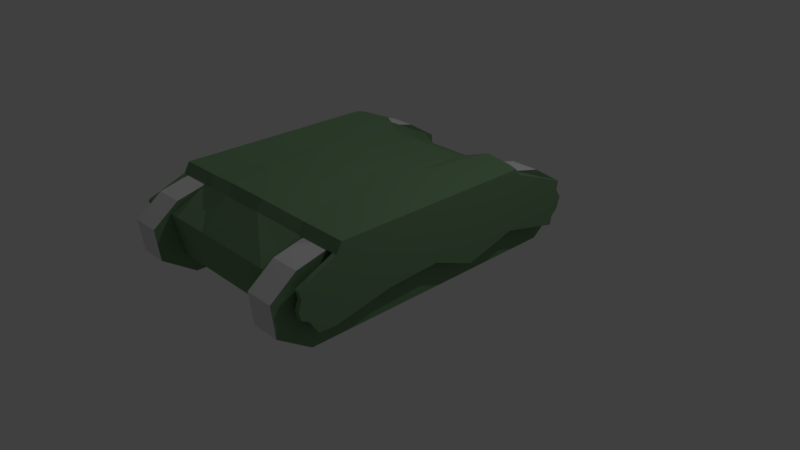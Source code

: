 # Source: MG813.blend  (saved by Blender 2.79.0; exported with 4.5.12 LTS)
import bpy
from mathutils import Matrix  # noqa: F401  (used for matrix-valued properties, if any)

bpy.ops.wm.read_factory_settings(use_empty=True)
scene = bpy.context.scene
scene.name = 'Scene'

# ---- collections
col_collection_1 = bpy.data.collections.new('Collection 1'); scene.collection.children.link(col_collection_1)

# ---- materials (node trees are filled in below, after node groups)
mat_material_001 = bpy.data.materials.new('Material.001')
mat_material_001.alpha_threshold = 0.0
mat_material_001.use_transparent_shadow = False
mat_material_001.diffuse_color = (0.1957, 0.3383, 0.1821, 1.0)
mat_material_001.specular_color = (0.2564, 0.2564, 0.2564)
mat_material_001.roughness = 0.5
mat_material_001.specular_intensity = 0.0
mat_material_002 = bpy.data.materials.new('Material.002')
mat_material_002.alpha_threshold = 0.0
mat_material_002.use_transparent_shadow = False
mat_material_002.roughness = 0.5
mat_material_003 = bpy.data.materials.new('Material.003')
mat_material_003.alpha_threshold = 0.0
mat_material_003.use_transparent_shadow = False
mat_material_003.roughness = 0.5

# ---- material node trees

# ---- world
world_world = bpy.data.worlds.new('World'); scene.world = world_world
world_world.color = (0.05088, 0.05088, 0.05088)
world_world.use_sun_shadow = False
world_world.sun_shadow_jitter_overblur = 0.0
world_world.cycles.sampling_method = 'MANUAL'

# ---- cameras
cam_camera = bpy.data.cameras.new('Camera')
cam_camera.clip_end = 100.0
cam_camera.lens = 35.0
cam_camera.sensor_width = 32.0
cam_camera.sensor_height = 18.0
cam_camera.ortho_scale = 7.314
cam_camera.dof.focus_distance = 0.0
cam_camera.dof.aperture_fstop = 128.0

# ---- lights
light_lamp_001 = bpy.data.lights.new('Lamp.001', 'POINT')
light_lamp_001.transmission_factor = 0.0
light_lamp_001.cutoff_distance = 30.0
light_lamp_001.energy = 100.0
light_lamp_001.shadow_buffer_clip_start = 1.001
light_lamp_001.shadow_soft_size = 0.1
light_lamp_001.shadow_maximum_resolution = 0.006
light_lamp_001.use_absolute_resolution = True
light_lamp = bpy.data.lights.new('Lamp', 'POINT')
light_lamp.transmission_factor = 0.0
light_lamp.cutoff_distance = 30.0
light_lamp.energy = 100.0
light_lamp.shadow_buffer_clip_start = 1.001
light_lamp.shadow_soft_size = 0.1
light_lamp.shadow_maximum_resolution = 0.006
light_lamp.use_absolute_resolution = True

# ---- meshes
me_cube_001 = bpy.data.meshes.new('Cube.001')
me_cube_001.from_pydata([(1.0, -1.648, 1.098), (1.0, 2.097, 1.098), (1.0, -1.703, 0.1221), (1.0, 1.95, 0.1221), (1.402, -1.648, 1.098), (1.402, 2.097, 1.098), (1.402, -1.703, 0.1221), (1.402, 1.95, 0.1221), (1.0, -2.072, 0.8373), (1.0, -2.094, 0.4193), (1.402, -2.072, 0.8373), (1.402, -2.094, 0.4193), (1.0, 2.388, 0.4193), (1.0, 2.436, 0.8373), (1.402, 2.388, 0.4193), (1.402, 2.436, 0.8373), (1.0, -1.232, 1.2), (1.0, 1.681, 1.2), (1.402, -1.232, 1.2), (1.402, 1.681, 1.2), (0.9812, 2.063, 0.394), (0.9812, 1.716, 1.198), (0.9812, -1.802, 0.3367), (0.9812, -1.255, 1.236), (0.884, 2.063, 0.394), (0.884, 1.716, 1.198), (0.5719, -1.59, 0.3367), (0.5719, -1.043, 1.236), (0.9812, 1.64, 1.326), (0.9812, -1.184, 1.326), (0.884, 1.64, 1.326), (0.7312, -0.1285, 1.326), (1.421, 1.716, 1.198), (1.421, -1.17, 1.236), (1.421, 1.64, 1.326), (1.421, -1.098, 1.326), (1.485, 1.716, 1.198), (1.485, -1.115, 1.236), (1.485, 1.64, 1.326), (1.485, -1.043, 1.326), (0.9812, 2.201, 0.9747), (0.9812, -1.9, 0.922), (0.5719, -1.687, 0.922), (0.884, 2.201, 0.9747), (-1.5, 2.173, 0.8586), (-1.5, -1.912, 0.5351), (-1.5, -1.958, 0.6848), (-1.5, -1.88, 0.805), (-1.392, -1.648, 1.098), (-1.392, 2.097, 1.098), (-1.392, -1.703, 0.1221), (-1.392, 1.95, 0.1221), (-0.991, -1.648, 1.098), (-0.991, 2.097, 1.098), (-0.991, -1.703, 0.1221), (-0.991, 1.95, 0.1221), (-1.392, -2.072, 0.8373), (-1.392, -2.094, 0.4193), (-0.991, -2.072, 0.8373), (-0.991, -2.094, 0.4193), (-1.392, 2.388, 0.4193), (-1.392, 2.436, 0.8373), (-0.991, 2.388, 0.4193), (-0.991, 2.436, 0.8373), (-1.392, -1.232, 1.2), (-1.392, 1.681, 1.2), (-0.991, -1.232, 1.2), (-0.991, 1.681, 1.2), (-1.501, 1.716, 1.198), (-1.501, -1.17, 1.236), (-1.566, 2.09, 0.5765), (-1.566, 1.716, 1.198), (-1.566, 1.976, 0.394), (-1.566, -1.115, 1.236), (-1.411, 1.64, 1.326), (-1.411, -1.098, 1.326), (-1.566, 1.64, 1.326), (-1.566, -1.043, 1.326), (-0.9716, 1.716, 1.198), (-0.9716, -1.255, 1.236), (-0.9716, 1.64, 1.326), (-0.9716, -1.184, 1.326), (-0.908, 1.716, 1.198), (-0.5964, -1.043, 1.236), (-0.908, 1.64, 1.326), (-0.7557, -0.1285, 1.326), (-0.9716, 2.063, 0.394), (-0.9716, -1.802, 0.3367), (-0.908, 2.063, 0.394), (-0.5964, -1.59, 0.3367), (-1.566, 1.741, 0.3836), (-1.566, 0.9966, 0.5296), (-0.9716, -1.9, 0.922), (-0.5964, -1.687, 0.922), (-0.908, 2.201, 0.9747), (-0.9716, 2.201, 0.9747), (-1.566, 0.2774, 0.5663), (-1.566, -0.2978, 0.3404), (-1.566, -1.802, 0.3367), (-1.566, -1.002, 0.5281), (-1.566, -1.9, 0.922), (-1.566, -1.88, 0.805), (-1.566, -1.958, 0.6848), (-1.566, -1.822, 0.4538), (-1.566, -1.912, 0.5351), (-1.566, 2.201, 0.9747), (-1.566, 2.173, 0.8586), (-1.5, 2.187, 0.6263), (-1.5, 2.215, 0.7424), (0.2799, 2.201, 0.9747), (-0.3174, 2.201, 0.9747), (0.2799, 1.834, 1.306), (-0.3174, 1.834, 1.306), (0.2799, 1.758, 1.433), (-0.3174, 1.758, 1.433), (0.23, -0.1285, 1.326), (-0.2657, -0.1285, 1.326), (1.542, 1.976, 0.394), (1.542, -1.802, 0.3367), (1.542, -1.9, 0.922), (1.542, 2.201, 0.9747), (1.542, 1.741, 0.3836), (1.542, 0.9966, 0.5296), (1.542, 0.2774, 0.5663), (1.542, -0.2978, 0.3404), (1.542, -1.002, 0.5281), (1.542, -1.88, 0.805), (1.542, -1.958, 0.6848), (1.542, -1.912, 0.5351), (1.542, -1.822, 0.4538), (1.542, 2.173, 0.8586), (1.542, 2.215, 0.7424), (1.542, 2.187, 0.6263), (1.542, 2.09, 0.5765), (1.43, -1.822, 0.4538), (1.43, -1.802, 0.3367), (1.43, 2.09, 0.5765), (1.43, 1.976, 0.394), (1.43, 1.741, 0.3836), (1.43, 0.9966, 0.5296), (1.43, 0.2774, 0.5663), (1.43, -0.2978, 0.3404), (1.43, -1.002, 0.5281), (1.43, -1.9, 0.922), (1.43, 2.201, 0.9747), (1.43, -1.88, 0.805), (1.43, -1.958, 0.6848), (1.43, -1.912, 0.5351), (1.43, 2.173, 0.8586), (1.43, 2.215, 0.7424), (1.43, 2.187, 0.6263), (-1.5, 2.201, 0.9747), (-1.5, -1.9, 0.922), (-1.5, -1.002, 0.5281), (-1.5, -0.2978, 0.3404), (-1.5, 0.2774, 0.5663), (-1.566, 2.187, 0.6263), (-1.566, 2.215, 0.7424), (-1.5, 0.9966, 0.5296), (-1.5, 1.741, 0.3836), (-1.5, 1.976, 0.394), (-1.5, 2.09, 0.5765), (-1.5, -1.802, 0.3367), (-1.5, -1.822, 0.4538)], [], [(2, 3, 7, 6), (2, 6, 11, 9), (8, 9, 11, 10), (7, 3, 12, 14), (1, 13, 12, 3, 2, 9, 8, 0, 16, 17), (5, 19, 18, 4, 10, 11, 6, 7, 14, 15), (14, 12, 13, 15), (8, 10, 4, 0), (13, 1, 5, 15), (16, 0, 4, 18), (1, 17, 19, 5), (16, 18, 19, 17), (41, 23, 27, 42), (43, 25, 21, 40), (21, 25, 30, 28), (27, 23, 29, 31), (35, 33, 37, 39), (29, 23, 33, 35), (21, 28, 34, 32), (32, 34, 38, 36), (24, 43, 40, 20), (22, 41, 42, 26), (118, 125, 124, 123, 122, 121, 117, 133, 132, 131, 130, 120, 119, 126, 127, 128, 129), (33, 143, 144, 32), (50, 51, 55, 54), (50, 54, 59, 57), (56, 57, 59, 58), (55, 51, 60, 62), (49, 61, 60, 51, 50, 57, 56, 48, 64, 65), (53, 67, 66, 52, 58, 59, 54, 55, 62, 63), (62, 60, 61, 63), (56, 58, 52, 48), (61, 49, 53, 63), (64, 48, 52, 66), (49, 65, 67, 53), (64, 66, 67, 65), (68, 71, 76, 74), (73, 69, 75, 77), (81, 79, 83, 85), (75, 69, 79, 81), (68, 74, 80, 78), (78, 80, 84, 82), (93, 92, 87, 89), (95, 94, 88, 86), (78, 82, 94, 95), (83, 79, 92, 93), (120, 36, 32, 144), (20, 40, 41, 22), (34, 35, 39, 38), (37, 36, 38, 39), (23, 21, 32, 33), (28, 29, 35, 34), (31, 29, 28, 30), (22, 26, 24, 20), (40, 21, 23, 41), (79, 78, 95, 92), (92, 95, 86, 87), (87, 86, 88, 89), (80, 81, 85, 84), (69, 68, 78, 79), (74, 75, 81, 80), (75, 74, 76, 77), (71, 73, 77, 76), (161, 160, 72, 70), (112, 110, 94, 82), (114, 112, 82, 84), (116, 114, 84, 85), (42, 93, 89, 26), (26, 89, 88, 24), (31, 30, 113, 115), (115, 113, 114, 116), (27, 31, 115, 116, 85, 83), (27, 83, 93, 42), (30, 25, 111, 113), (113, 111, 112, 114), (25, 43, 109, 111), (111, 109, 110, 112), (43, 24, 88, 94, 110, 109), (126, 119, 143, 145), (120, 36, 37, 119), (148, 149, 150, 136, 137, 138, 139, 140, 141, 142, 135, 134, 147, 146, 145, 143, 144), (117, 121, 138, 137), (127, 126, 145, 146), (121, 122, 139, 138), (128, 127, 146, 147), (122, 123, 140, 139), (129, 128, 147, 134), (123, 124, 141, 140), (120, 130, 148, 144), (124, 125, 142, 141), (130, 131, 149, 148), (125, 118, 135, 142), (118, 129, 134, 135), (131, 132, 150, 149), (133, 117, 137, 136), (132, 133, 136, 150), (143, 33, 37, 119), (154, 153, 99, 97), (47, 152, 100, 101), (163, 45, 104, 103), (44, 108, 157, 106), (151, 44, 106, 105), (162, 163, 103, 98), (46, 47, 101, 102), (155, 154, 97, 96), (106, 157, 156, 70, 72, 90, 91, 96, 97, 99, 98, 103, 104, 102, 101, 100, 105), (45, 46, 102, 104), (159, 158, 91, 90), (108, 107, 156, 157), (153, 162, 98, 99), (68, 69, 152, 151), (107, 161, 70, 156), (160, 159, 90, 72), (158, 155, 96, 91), (100, 73, 71, 105), (105, 71, 68, 151), (152, 69, 73, 100), (108, 44, 151, 152, 47, 46, 45, 163, 162, 153, 154, 155, 158, 159, 160, 161, 107)])
me_cube_001.polygons.foreach_set('material_index', [2, 2, 2, 2, 0, 0, 2, 2, 2, 2, 2, 2, 0, 0, 0, 0, 0, 0, 0, 0, 0, 0, 0, 0, 1, 1, 1, 1, 0, 0, 1, 1, 1, 1, 1, 1, 0, 0, 0, 0, 0, 0, 0, 0, 0, 0, 0, 0, 0, 0, 0, 0, 0, 0, 0, 0, 0, 0, 0, 0, 0, 0, 0, 0, 0, 0, 0, 0, 0, 0, 0, 0, 0, 0, 0, 0, 0, 0, 0, 0, 0, 0, 0, 0, 0, 0, 0, 0, 0, 0, 0, 0, 0, 0, 0, 0, 0, 0, 0, 0, 0, 0, 0, 0, 0, 0, 0, 0, 0, 0, 0, 0, 0, 0, 0, 0, 0, 0])
_uv = me_cube_001.uv_layers.new(name='UVMap')
_uv.uv.foreach_set('vector', [0.9843, 0.2604, 0.9843, 0.7229, 0.9182, 0.7229, 0.9182, 0.2604, 0.9843, 0.2604, 0.9182, 0.2604, 0.9182, 0.1916, 0.9843, 0.1916, 0.9843, 0.1242, 0.9843, 0.1916, 0.9182, 0.1916, 0.9182, 0.1242, 0.9182, 0.7229, 0.9843, 0.7229, 0.9843, 0.7962, 0.9182, 0.7962, 0.5076, 0.03107, 0.4794, 0.05854, 0.4833, 0.1027, 0.5197, 0.134, 0.8227, 0.134, 0.8551, 0.1027, 0.8532, 0.05854, 0.8181, 0.03107, 0.7836, 0.02031, 0.5421, 0.02031, 0.3873, 0.03127, 0.3526, 0.02044, 0.1095, 0.02044, 0.07479, 0.03127, 0.03942, 0.05891, 0.03753, 0.1033, 0.07015, 0.1349, 0.3751, 0.1349, 0.4117, 0.1033, 0.4156, 0.05891, 0.9182, 0.7962, 0.9843, 0.7962, 0.9843, 0.8638, 0.9182, 0.8638, 0.9843, 0.1242, 0.9182, 0.1242, 0.9182, 0.05608, 0.9843, 0.05608, 0.9843, 0.8638, 0.9843, 0.9238, 0.9182, 0.9238, 0.9182, 0.8638, 0.9843, 0.0009156, 0.9843, 0.05608, 0.9182, 0.05608, 0.9182, 0.0009157, 0.9843, 0.9238, 0.9843, 0.979, 0.9182, 0.979, 0.9182, 0.9238, 0.9853, 0.7222, 0.9187, 0.7222, 0.9187, 0.3378, 0.9853, 0.3378, 0.3319, 0.924, 0.3433, 0.8742, 0.3982, 0.8597, 0.3933, 0.917, 0.3623, 0.605, 0.3614, 0.6436, 0.3486, 0.6437, 0.3493, 0.605, 0.3486, 0.6437, 0.3614, 0.6436, 0.3625, 0.6544, 0.3493, 0.6546, 0.3982, 0.8597, 0.3433, 0.8742, 0.3411, 0.8663, 0.3787, 0.7885, 0.05515, 0.4438, 0.06725, 0.4466, 0.06168, 0.4539, 0.04957, 0.451, 0.07192, 0.3981, 0.08403, 0.401, 0.06725, 0.4466, 0.05515, 0.4438, 0.7793, 0.3989, 0.7954, 0.3989, 0.7954, 0.4466, 0.7793, 0.4466, 0.7793, 0.4466, 0.7954, 0.4466, 0.7954, 0.4535, 0.7793, 0.4535, 0.3623, 0.5611, 0.3623, 0.605, 0.3493, 0.605, 0.3494, 0.5611, 0.3459, 0.9627, 0.3319, 0.924, 0.3933, 0.917, 0.4006, 0.9604, 0.5414, 0.2208, 0.6094, 0.2169, 0.6643, 0.1916, 0.7144, 0.2019, 0.774, 0.1983, 0.8367, 0.2034, 0.8737, 0.2027, 0.8847, 0.218, 0.896, 0.2229, 0.899, 0.233, 0.896, 0.2434, 0.899, 0.2535, 0.5388, 0.2703, 0.5399, 0.26, 0.5328, 0.2505, 0.5356, 0.2378, 0.5426, 0.2306, 0.07031, 0.6507, 0.0298, 0.6681, 0.2571, 0.6657, 0.2303, 0.6532, 0.9194, 0.7409, 0.9194, 0.291, 0.9828, 0.291, 0.9828, 0.7409, 0.9194, 0.7409, 0.9828, 0.7409, 0.9828, 0.8079, 0.9194, 0.8079, 0.9194, 0.8735, 0.9194, 0.8079, 0.9828, 0.8079, 0.9828, 0.8735, 0.9828, 0.291, 0.9194, 0.291, 0.9194, 0.2197, 0.9828, 0.2197, 0.3859, 0.03048, 0.4141, 0.05795, 0.4101, 0.1021, 0.3738, 0.1334, 0.07076, 0.1334, 0.03834, 0.1021, 0.04022, 0.05795, 0.07537, 0.03048, 0.1099, 0.01972, 0.3514, 0.01972, 0.5099, 0.0312, 0.5444, 0.02044, 0.786, 0.02044, 0.8205, 0.0312, 0.8556, 0.05867, 0.8575, 0.1028, 0.8251, 0.1341, 0.5221, 0.1341, 0.4857, 0.1028, 0.4818, 0.05867, 0.9828, 0.2197, 0.9194, 0.2197, 0.9194, 0.154, 0.9828, 0.154, 0.9194, 0.8735, 0.9828, 0.8735, 0.9828, 0.9397, 0.9194, 0.9397, 0.9194, 0.154, 0.9194, 0.09556, 0.9828, 0.09556, 0.9828, 0.154, 0.9194, 0.9934, 0.9194, 0.9397, 0.9828, 0.9397, 0.9828, 0.9934, 0.9194, 0.09556, 0.9194, 0.0419, 0.9828, 0.0419, 0.9828, 0.09556, 0.919, 0.3761, 0.9831, 0.3761, 0.9831, 0.7406, 0.919, 0.7406, 0.776, 0.4492, 0.776, 0.4557, 0.7921, 0.4557, 0.792, 0.4402, 0.06203, 0.4568, 0.06754, 0.4499, 0.057, 0.4391, 0.04996, 0.4542, 0.6175, 0.8666, 0.6149, 0.8744, 0.565, 0.8597, 0.5842, 0.7885, 0.057, 0.4391, 0.06754, 0.4499, 0.08338, 0.398, 0.0712, 0.396, 0.776, 0.4492, 0.792, 0.4402, 0.792, 0.396, 0.7759, 0.396, 0.6092, 0.6434, 0.6085, 0.6542, 0.5998, 0.6541, 0.6009, 0.6433, 0.5667, 0.9166, 0.6254, 0.9253, 0.6075, 0.966, 0.554, 0.9626, 0.6084, 0.6048, 0.5999, 0.6049, 0.5998, 0.5611, 0.6083, 0.5611, 0.6092, 0.6434, 0.6009, 0.6433, 0.5999, 0.6049, 0.6084, 0.6048, 0.565, 0.8597, 0.6149, 0.8744, 0.6254, 0.9253, 0.5667, 0.9166, 0.7213, 0.4597, 0.7793, 0.4535, 0.7793, 0.4466, 0.7213, 0.4476, 0.2511, 0.5848, 0.2579, 0.6172, 0.03072, 0.6079, 0.03703, 0.5756, 0.8117, 0.5849, 0.8117, 0.9567, 0.8031, 0.9492, 0.8031, 0.5849, 0.6094, 0.2943, 0.8577, 0.2763, 0.8516, 0.2878, 0.6161, 0.3018, 0.06595, 0.6263, 0.2307, 0.6288, 0.2303, 0.6532, 0.07031, 0.6507, 0.8714, 0.5849, 0.8714, 0.9683, 0.8117, 0.9567, 0.8117, 0.5849, 0.3787, 0.7885, 0.3411, 0.8663, 0.3493, 0.6546, 0.3625, 0.6544, 0.007695, 0.9795, 0.02341, 0.9492, 0.2935, 0.9723, 0.2935, 0.9795, 0.2579, 0.6172, 0.2307, 0.6288, 0.06595, 0.6263, 0.03072, 0.6079, 0.06862, 0.6243, 0.2335, 0.6244, 0.2605, 0.6124, 0.03309, 0.6064, 0.03309, 0.6064, 0.2605, 0.6124, 0.2533, 0.58, 0.03893, 0.574, 0.007684, 0.8351, 0.2934, 0.8351, 0.2934, 0.8398, 0.02341, 0.8629, 0.6085, 0.6542, 0.6175, 0.8666, 0.5842, 0.7885, 0.5998, 0.6541, 0.07333, 0.6537, 0.2335, 0.6538, 0.2335, 0.6244, 0.06862, 0.6243, 0.782, 0.5849, 0.782, 0.9567, 0.7223, 0.9683, 0.7223, 0.5849, 0.782, 0.9567, 0.782, 0.5849, 0.803, 0.5849, 0.803, 0.9492, 0.4368, 0.2875, 0.1665, 0.3116, 0.174, 0.3195, 0.4304, 0.3001, 0.6675, 0.4492, 0.6442, 0.4493, 0.6442, 0.4559, 0.6675, 0.4559, 0.5211, 0.6404, 0.5214, 0.6047, 0.5999, 0.6049, 0.6009, 0.6433, 0.5199, 0.6507, 0.5211, 0.6404, 0.6009, 0.6433, 0.5998, 0.6541, 0.5171, 0.7892, 0.5199, 0.6507, 0.5998, 0.6541, 0.5842, 0.7885, 0.3933, 0.917, 0.5667, 0.9166, 0.554, 0.9626, 0.4006, 0.9604, 0.02341, 0.9492, 0.02341, 0.8629, 0.2934, 0.8398, 0.2935, 0.9723, 0.3787, 0.7885, 0.3625, 0.6544, 0.4448, 0.6511, 0.4473, 0.7892, 0.4473, 0.7892, 0.4448, 0.6511, 0.5199, 0.6507, 0.5171, 0.7892, 0.3982, 0.8597, 0.3787, 0.7885, 0.4473, 0.7892, 0.5171, 0.7892, 0.5842, 0.7885, 0.565, 0.8597, 0.3982, 0.8597, 0.565, 0.8597, 0.5667, 0.9166, 0.3933, 0.917, 0.3625, 0.6544, 0.3614, 0.6436, 0.4436, 0.6404, 0.4448, 0.6511, 0.4448, 0.6511, 0.4436, 0.6404, 0.5211, 0.6404, 0.5199, 0.6507, 0.3614, 0.6436, 0.3623, 0.605, 0.4427, 0.6047, 0.4436, 0.6404, 0.4436, 0.6404, 0.4427, 0.6047, 0.5214, 0.6047, 0.5211, 0.6404, 0.3623, 0.605, 0.3623, 0.5611, 0.5998, 0.5611, 0.5999, 0.6049, 0.5214, 0.6047, 0.4427, 0.6047, 0.1665, 0.4598, 0.1536, 0.4598, 0.1536, 0.4476, 0.1665, 0.4476, 0.899, 0.2535, 0.8577, 0.2763, 0.6094, 0.2943, 0.5388, 0.2703, 0.2556, 0.6721, 0.2579, 0.6785, 0.2563, 0.685, 0.2509, 0.6886, 0.2445, 0.6987, 0.2313, 0.7007, 0.1896, 0.7066, 0.1497, 0.7065, 0.1166, 0.7154, 0.079, 0.7006, 0.03339, 0.7006, 0.03384, 0.6941, 0.02891, 0.6895, 0.0265, 0.6812, 0.03087, 0.6746, 0.0298, 0.6681, 0.2571, 0.6657, 0.6468, 0.4597, 0.6213, 0.4597, 0.6213, 0.4476, 0.6468, 0.4476, 0.182, 0.4598, 0.1665, 0.4598, 0.1665, 0.4476, 0.182, 0.4476, 0.6213, 0.4597, 0.5389, 0.4598, 0.5389, 0.4476, 0.6213, 0.4476, 0.199, 0.4598, 0.182, 0.4598, 0.182, 0.4476, 0.199, 0.4476, 0.5389, 0.4598, 0.4607, 0.4598, 0.4607, 0.4476, 0.5389, 0.4476, 0.2121, 0.4598, 0.199, 0.4598, 0.199, 0.4476, 0.2121, 0.4476, 0.4607, 0.4598, 0.3936, 0.4598, 0.3936, 0.4476, 0.4607, 0.4476, 0.7213, 0.4597, 0.7084, 0.4597, 0.7084, 0.4476, 0.7213, 0.4476, 0.3936, 0.4598, 0.3144, 0.4598, 0.3144, 0.4476, 0.3936, 0.4476, 0.7084, 0.4597, 0.695, 0.4597, 0.695, 0.4476, 0.7084, 0.4476, 0.3144, 0.4598, 0.225, 0.4598, 0.225, 0.4476, 0.3144, 0.4476, 0.225, 0.4598, 0.2121, 0.4598, 0.2121, 0.4476, 0.225, 0.4476, 0.695, 0.4597, 0.682, 0.4597, 0.682, 0.4476, 0.695, 0.4476, 0.6702, 0.4597, 0.6468, 0.4597, 0.6468, 0.4476, 0.6702, 0.4476, 0.682, 0.4597, 0.6702, 0.4597, 0.6702, 0.4476, 0.682, 0.4476, 0.1536, 0.4476, 0.06725, 0.4466, 0.06168, 0.4539, 0.1536, 0.4598, 0.3922, 0.4495, 0.3135, 0.4496, 0.3135, 0.4562, 0.3922, 0.4561, 0.1662, 0.4497, 0.1534, 0.4497, 0.1534, 0.4563, 0.1663, 0.4563, 0.2117, 0.4497, 0.1986, 0.4497, 0.1986, 0.4563, 0.2117, 0.4563, 0.7054, 0.4492, 0.6921, 0.4492, 0.6921, 0.4558, 0.7054, 0.4558, 0.7183, 0.4492, 0.7054, 0.4492, 0.7054, 0.4558, 0.7183, 0.4558, 0.2245, 0.4496, 0.2117, 0.4497, 0.2117, 0.4563, 0.2245, 0.4563, 0.1817, 0.4497, 0.1662, 0.4497, 0.1663, 0.4563, 0.1817, 0.4563, 0.459, 0.4494, 0.3922, 0.4495, 0.3922, 0.4561, 0.459, 0.456, 0.478, 0.2523, 0.4812, 0.2411, 0.4777, 0.2304, 0.4679, 0.225, 0.4556, 0.2088, 0.4326, 0.2069, 0.36, 0.2023, 0.2911, 0.2075, 0.233, 0.1967, 0.1699, 0.2264, 0.09126, 0.2322, 0.09287, 0.2432, 0.08493, 0.2516, 0.08182, 0.266, 0.09019, 0.2766, 0.08917, 0.2878, 0.4815, 0.263, 0.1986, 0.4497, 0.1817, 0.4497, 0.1817, 0.4563, 0.1986, 0.4563, 0.6188, 0.4493, 0.5368, 0.4494, 0.5368, 0.456, 0.6188, 0.4559, 0.6921, 0.4492, 0.6792, 0.4492, 0.6792, 0.4558, 0.6921, 0.4558, 0.3135, 0.4496, 0.2245, 0.4496, 0.2245, 0.4563, 0.3135, 0.4562, 0.2335, 0.6538, 0.07333, 0.6537, 0.03305, 0.6716, 0.2605, 0.6659, 0.6792, 0.4492, 0.6675, 0.4492, 0.6675, 0.4559, 0.6792, 0.4558, 0.6442, 0.4493, 0.6188, 0.4493, 0.6188, 0.4559, 0.6442, 0.4559, 0.5368, 0.4494, 0.459, 0.4494, 0.459, 0.456, 0.5368, 0.456, 0.08917, 0.2878, 0.1665, 0.3116, 0.4368, 0.2875, 0.4815, 0.263, 0.7183, 0.4558, 0.776, 0.4557, 0.776, 0.4492, 0.7183, 0.4492, 0.1534, 0.4497, 0.06754, 0.4499, 0.06203, 0.4568, 0.1534, 0.4563, 0.2614, 0.6788, 0.2591, 0.6723, 0.2605, 0.6659, 0.03305, 0.6716, 0.03421, 0.6781, 0.03017, 0.6844, 0.03255, 0.6922, 0.03726, 0.6965, 0.03692, 0.7026, 0.07993, 0.702, 0.1156, 0.7155, 0.1467, 0.7067, 0.1844, 0.7063, 0.2236, 0.7002, 0.2469, 0.699, 0.2531, 0.6889, 0.26, 0.6852])
me_cube_001.materials.append(mat_material_001)
me_cube_001.materials.append(mat_material_002)
me_cube_001.materials.append(mat_material_003)
me_cube_001.use_remesh_preserve_volume = False
me_cube_001.use_remesh_preserve_attributes = False
me_cube_001.use_mirror_vertex_groups = False
me_cube_001.update()

# ---- objects
ob_lamp_001 = bpy.data.objects.new('Lamp.001', light_lamp_001)
ob_lamp = bpy.data.objects.new('Lamp', light_lamp)
ob_camera = bpy.data.objects.new('Camera', cam_camera)
ob_cube = bpy.data.objects.new('Cube', me_cube_001)

# ---- transforms, parenting, visibility, modifiers, constraints
ob_lamp_001.location = (-6.925, 1.005, 5.904)
ob_lamp_001.rotation_euler = (0.6503, 0.05522, 1.866)
ob_lamp_001.lock_rotations_4d = False
ob_lamp_001.empty_display_type = 'ARROWS'
ob_lamp_001.color = (0.0, 0.0, 0.0, 0.0)
ob_lamp_001.lineart.crease_threshold = 0.0
ob_lamp.location = (4.076, 1.005, 5.904)
ob_lamp.rotation_euler = (0.6503, 0.05522, 1.866)
ob_lamp.lock_rotations_4d = False
ob_lamp.empty_display_type = 'ARROWS'
ob_lamp.color = (0.0, 0.0, 0.0, 0.0)
ob_lamp.lineart.crease_threshold = 0.0
ob_camera.location = (7.481, -6.508, 5.344)
ob_camera.rotation_euler = (1.109, 0.0, 0.8149)
ob_camera.lock_rotations_4d = False
ob_camera.empty_display_type = 'ARROWS'
ob_camera.color = (0.0, 0.0, 0.0, 0.0)
ob_camera.display_type = 'WIRE'
ob_camera.lineart.crease_threshold = 0.0
ob_cube.location = (0.0, 0.0, 0.0)
ob_cube.rotation_euler = (0.0, -0.0, 3.142)
ob_cube.scale = (0.9406, 1.0, 1.0)
ob_cube.lineart.crease_threshold = 0.0

# ---- collection membership
col_collection_1.objects.link(ob_lamp_001)
col_collection_1.objects.link(ob_lamp)
col_collection_1.objects.link(ob_camera)
col_collection_1.objects.link(ob_cube)

# ---- scene / render settings (as saved in the file)
scene.camera = ob_camera
scene.frame_start = 1; scene.frame_end = 250; scene.frame_set(1)
scene.render.engine = 'BLENDER_EEVEE_NEXT'
scene.render.resolution_percentage = 50
scene.render.dither_intensity = 0.0
scene.cycles.use_denoising = False
scene.cycles.samples = 128
scene.cycles.sampling_pattern = 'TABULATED_SOBOL'
scene.cycles.use_adaptive_sampling = False
scene.cycles.use_light_tree = False
scene.cycles.blur_glossy = 0.0
scene.cycles.sample_clamp_indirect = 0.0
scene.view_settings.view_transform = 'Standard'
bpy.context.view_layer.update()
